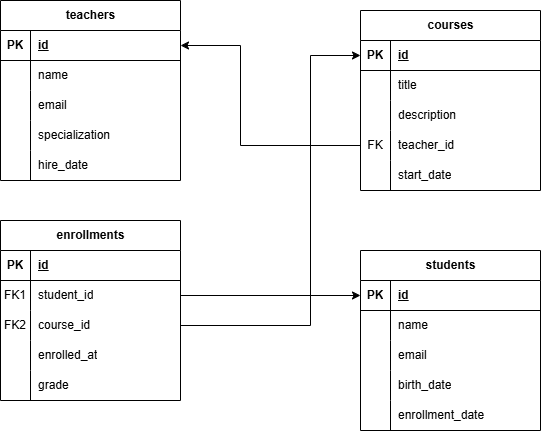

The diagram above was exported from draw.io. Its source (the exported page's mxGraphModel, read from the mxfile embedded in the PNG):
<mxGraphModel dx="618" dy="393" grid="1" gridSize="10" guides="1" tooltips="1" connect="1" arrows="1" fold="1" page="1" pageScale="1" pageWidth="827" pageHeight="1169" math="0" shadow="0">
  <root>
    <mxCell id="0" />
    <mxCell id="1" parent="0" />
    <mxCell id="KwFl12rEMSowhAuZNn8t-17" parent="1" style="shape=table;startSize=30;container=1;collapsible=1;childLayout=tableLayout;fixedRows=1;rowLines=0;fontStyle=1;align=center;resizeLast=1;html=1;" value="teachers" vertex="1">
      <mxGeometry height="180" width="180" x="70" y="230" as="geometry" />
    </mxCell>
    <mxCell id="KwFl12rEMSowhAuZNn8t-18" parent="KwFl12rEMSowhAuZNn8t-17" style="shape=tableRow;horizontal=0;startSize=0;swimlaneHead=0;swimlaneBody=0;fillColor=none;collapsible=0;dropTarget=0;points=[[0,0.5],[1,0.5]];portConstraint=eastwest;top=0;left=0;right=0;bottom=1;" value="" vertex="1">
      <mxGeometry height="30" width="180" y="30" as="geometry" />
    </mxCell>
    <mxCell id="KwFl12rEMSowhAuZNn8t-19" parent="KwFl12rEMSowhAuZNn8t-18" style="shape=partialRectangle;connectable=0;fillColor=none;top=0;left=0;bottom=0;right=0;fontStyle=1;overflow=hidden;whiteSpace=wrap;html=1;" value="PK" vertex="1">
      <mxGeometry height="30" width="30" as="geometry">
        <mxRectangle height="30" width="30" as="alternateBounds" />
      </mxGeometry>
    </mxCell>
    <mxCell id="KwFl12rEMSowhAuZNn8t-20" parent="KwFl12rEMSowhAuZNn8t-18" style="shape=partialRectangle;connectable=0;fillColor=none;top=0;left=0;bottom=0;right=0;align=left;spacingLeft=6;fontStyle=5;overflow=hidden;whiteSpace=wrap;html=1;" value="id" vertex="1">
      <mxGeometry height="30" width="150" x="30" as="geometry">
        <mxRectangle height="30" width="150" as="alternateBounds" />
      </mxGeometry>
    </mxCell>
    <mxCell id="KwFl12rEMSowhAuZNn8t-21" parent="KwFl12rEMSowhAuZNn8t-17" style="shape=tableRow;horizontal=0;startSize=0;swimlaneHead=0;swimlaneBody=0;fillColor=none;collapsible=0;dropTarget=0;points=[[0,0.5],[1,0.5]];portConstraint=eastwest;top=0;left=0;right=0;bottom=0;" value="" vertex="1">
      <mxGeometry height="30" width="180" y="60" as="geometry" />
    </mxCell>
    <mxCell id="KwFl12rEMSowhAuZNn8t-22" parent="KwFl12rEMSowhAuZNn8t-21" style="shape=partialRectangle;connectable=0;fillColor=none;top=0;left=0;bottom=0;right=0;editable=1;overflow=hidden;whiteSpace=wrap;html=1;" value="" vertex="1">
      <mxGeometry height="30" width="30" as="geometry">
        <mxRectangle height="30" width="30" as="alternateBounds" />
      </mxGeometry>
    </mxCell>
    <mxCell id="KwFl12rEMSowhAuZNn8t-23" parent="KwFl12rEMSowhAuZNn8t-21" style="shape=partialRectangle;connectable=0;fillColor=none;top=0;left=0;bottom=0;right=0;align=left;spacingLeft=6;overflow=hidden;whiteSpace=wrap;html=1;" value="name" vertex="1">
      <mxGeometry height="30" width="150" x="30" as="geometry">
        <mxRectangle height="30" width="150" as="alternateBounds" />
      </mxGeometry>
    </mxCell>
    <mxCell id="KwFl12rEMSowhAuZNn8t-24" parent="KwFl12rEMSowhAuZNn8t-17" style="shape=tableRow;horizontal=0;startSize=0;swimlaneHead=0;swimlaneBody=0;fillColor=none;collapsible=0;dropTarget=0;points=[[0,0.5],[1,0.5]];portConstraint=eastwest;top=0;left=0;right=0;bottom=0;" value="" vertex="1">
      <mxGeometry height="30" width="180" y="90" as="geometry" />
    </mxCell>
    <mxCell id="KwFl12rEMSowhAuZNn8t-25" parent="KwFl12rEMSowhAuZNn8t-24" style="shape=partialRectangle;connectable=0;fillColor=none;top=0;left=0;bottom=0;right=0;editable=1;overflow=hidden;whiteSpace=wrap;html=1;" value="" vertex="1">
      <mxGeometry height="30" width="30" as="geometry">
        <mxRectangle height="30" width="30" as="alternateBounds" />
      </mxGeometry>
    </mxCell>
    <mxCell id="KwFl12rEMSowhAuZNn8t-26" parent="KwFl12rEMSowhAuZNn8t-24" style="shape=partialRectangle;connectable=0;fillColor=none;top=0;left=0;bottom=0;right=0;align=left;spacingLeft=6;overflow=hidden;whiteSpace=wrap;html=1;" value="email" vertex="1">
      <mxGeometry height="30" width="150" x="30" as="geometry">
        <mxRectangle height="30" width="150" as="alternateBounds" />
      </mxGeometry>
    </mxCell>
    <mxCell id="KwFl12rEMSowhAuZNn8t-27" parent="KwFl12rEMSowhAuZNn8t-17" style="shape=tableRow;horizontal=0;startSize=0;swimlaneHead=0;swimlaneBody=0;fillColor=none;collapsible=0;dropTarget=0;points=[[0,0.5],[1,0.5]];portConstraint=eastwest;top=0;left=0;right=0;bottom=0;" value="" vertex="1">
      <mxGeometry height="30" width="180" y="120" as="geometry" />
    </mxCell>
    <mxCell id="KwFl12rEMSowhAuZNn8t-28" parent="KwFl12rEMSowhAuZNn8t-27" style="shape=partialRectangle;connectable=0;fillColor=none;top=0;left=0;bottom=0;right=0;editable=1;overflow=hidden;whiteSpace=wrap;html=1;" value="" vertex="1">
      <mxGeometry height="30" width="30" as="geometry">
        <mxRectangle height="30" width="30" as="alternateBounds" />
      </mxGeometry>
    </mxCell>
    <mxCell id="KwFl12rEMSowhAuZNn8t-29" parent="KwFl12rEMSowhAuZNn8t-27" style="shape=partialRectangle;connectable=0;fillColor=none;top=0;left=0;bottom=0;right=0;align=left;spacingLeft=6;overflow=hidden;whiteSpace=wrap;html=1;" value="specialization" vertex="1">
      <mxGeometry height="30" width="150" x="30" as="geometry">
        <mxRectangle height="30" width="150" as="alternateBounds" />
      </mxGeometry>
    </mxCell>
    <mxCell id="KwFl12rEMSowhAuZNn8t-67" parent="KwFl12rEMSowhAuZNn8t-17" style="shape=tableRow;horizontal=0;startSize=0;swimlaneHead=0;swimlaneBody=0;fillColor=none;collapsible=0;dropTarget=0;points=[[0,0.5],[1,0.5]];portConstraint=eastwest;top=0;left=0;right=0;bottom=0;" vertex="1">
      <mxGeometry height="30" width="180" y="150" as="geometry" />
    </mxCell>
    <mxCell id="KwFl12rEMSowhAuZNn8t-68" parent="KwFl12rEMSowhAuZNn8t-67" style="shape=partialRectangle;connectable=0;fillColor=none;top=0;left=0;bottom=0;right=0;editable=1;overflow=hidden;whiteSpace=wrap;html=1;" vertex="1">
      <mxGeometry height="30" width="30" as="geometry">
        <mxRectangle height="30" width="30" as="alternateBounds" />
      </mxGeometry>
    </mxCell>
    <mxCell id="KwFl12rEMSowhAuZNn8t-69" parent="KwFl12rEMSowhAuZNn8t-67" style="shape=partialRectangle;connectable=0;fillColor=none;top=0;left=0;bottom=0;right=0;align=left;spacingLeft=6;overflow=hidden;whiteSpace=wrap;html=1;" value="hire_date" vertex="1">
      <mxGeometry height="30" width="150" x="30" as="geometry">
        <mxRectangle height="30" width="150" as="alternateBounds" />
      </mxGeometry>
    </mxCell>
    <mxCell id="KwFl12rEMSowhAuZNn8t-70" parent="1" style="shape=table;startSize=30;container=1;collapsible=1;childLayout=tableLayout;fixedRows=1;rowLines=0;fontStyle=1;align=center;resizeLast=1;html=1;" value="courses" vertex="1">
      <mxGeometry height="180" width="180" x="430" y="240" as="geometry" />
    </mxCell>
    <mxCell id="KwFl12rEMSowhAuZNn8t-71" parent="KwFl12rEMSowhAuZNn8t-70" style="shape=tableRow;horizontal=0;startSize=0;swimlaneHead=0;swimlaneBody=0;fillColor=none;collapsible=0;dropTarget=0;points=[[0,0.5],[1,0.5]];portConstraint=eastwest;top=0;left=0;right=0;bottom=1;" value="" vertex="1">
      <mxGeometry height="30" width="180" y="30" as="geometry" />
    </mxCell>
    <mxCell id="KwFl12rEMSowhAuZNn8t-72" parent="KwFl12rEMSowhAuZNn8t-71" style="shape=partialRectangle;connectable=0;fillColor=none;top=0;left=0;bottom=0;right=0;fontStyle=1;overflow=hidden;whiteSpace=wrap;html=1;" value="PK" vertex="1">
      <mxGeometry height="30" width="30" as="geometry">
        <mxRectangle height="30" width="30" as="alternateBounds" />
      </mxGeometry>
    </mxCell>
    <mxCell id="KwFl12rEMSowhAuZNn8t-73" parent="KwFl12rEMSowhAuZNn8t-71" style="shape=partialRectangle;connectable=0;fillColor=none;top=0;left=0;bottom=0;right=0;align=left;spacingLeft=6;fontStyle=5;overflow=hidden;whiteSpace=wrap;html=1;" value="id" vertex="1">
      <mxGeometry height="30" width="150" x="30" as="geometry">
        <mxRectangle height="30" width="150" as="alternateBounds" />
      </mxGeometry>
    </mxCell>
    <mxCell id="KwFl12rEMSowhAuZNn8t-74" parent="KwFl12rEMSowhAuZNn8t-70" style="shape=tableRow;horizontal=0;startSize=0;swimlaneHead=0;swimlaneBody=0;fillColor=none;collapsible=0;dropTarget=0;points=[[0,0.5],[1,0.5]];portConstraint=eastwest;top=0;left=0;right=0;bottom=0;" value="" vertex="1">
      <mxGeometry height="30" width="180" y="60" as="geometry" />
    </mxCell>
    <mxCell id="KwFl12rEMSowhAuZNn8t-75" parent="KwFl12rEMSowhAuZNn8t-74" style="shape=partialRectangle;connectable=0;fillColor=none;top=0;left=0;bottom=0;right=0;editable=1;overflow=hidden;whiteSpace=wrap;html=1;" value="" vertex="1">
      <mxGeometry height="30" width="30" as="geometry">
        <mxRectangle height="30" width="30" as="alternateBounds" />
      </mxGeometry>
    </mxCell>
    <mxCell id="KwFl12rEMSowhAuZNn8t-76" parent="KwFl12rEMSowhAuZNn8t-74" style="shape=partialRectangle;connectable=0;fillColor=none;top=0;left=0;bottom=0;right=0;align=left;spacingLeft=6;overflow=hidden;whiteSpace=wrap;html=1;" value="title" vertex="1">
      <mxGeometry height="30" width="150" x="30" as="geometry">
        <mxRectangle height="30" width="150" as="alternateBounds" />
      </mxGeometry>
    </mxCell>
    <mxCell id="KwFl12rEMSowhAuZNn8t-77" parent="KwFl12rEMSowhAuZNn8t-70" style="shape=tableRow;horizontal=0;startSize=0;swimlaneHead=0;swimlaneBody=0;fillColor=none;collapsible=0;dropTarget=0;points=[[0,0.5],[1,0.5]];portConstraint=eastwest;top=0;left=0;right=0;bottom=0;" value="" vertex="1">
      <mxGeometry height="30" width="180" y="90" as="geometry" />
    </mxCell>
    <mxCell id="KwFl12rEMSowhAuZNn8t-78" parent="KwFl12rEMSowhAuZNn8t-77" style="shape=partialRectangle;connectable=0;fillColor=none;top=0;left=0;bottom=0;right=0;editable=1;overflow=hidden;whiteSpace=wrap;html=1;" value="" vertex="1">
      <mxGeometry height="30" width="30" as="geometry">
        <mxRectangle height="30" width="30" as="alternateBounds" />
      </mxGeometry>
    </mxCell>
    <mxCell id="KwFl12rEMSowhAuZNn8t-79" parent="KwFl12rEMSowhAuZNn8t-77" style="shape=partialRectangle;connectable=0;fillColor=none;top=0;left=0;bottom=0;right=0;align=left;spacingLeft=6;overflow=hidden;whiteSpace=wrap;html=1;" value="description" vertex="1">
      <mxGeometry height="30" width="150" x="30" as="geometry">
        <mxRectangle height="30" width="150" as="alternateBounds" />
      </mxGeometry>
    </mxCell>
    <mxCell id="KwFl12rEMSowhAuZNn8t-80" parent="KwFl12rEMSowhAuZNn8t-70" style="shape=tableRow;horizontal=0;startSize=0;swimlaneHead=0;swimlaneBody=0;fillColor=none;collapsible=0;dropTarget=0;points=[[0,0.5],[1,0.5]];portConstraint=eastwest;top=0;left=0;right=0;bottom=0;" value="" vertex="1">
      <mxGeometry height="30" width="180" y="120" as="geometry" />
    </mxCell>
    <mxCell id="KwFl12rEMSowhAuZNn8t-81" parent="KwFl12rEMSowhAuZNn8t-80" style="shape=partialRectangle;connectable=0;fillColor=none;top=0;left=0;bottom=0;right=0;editable=1;overflow=hidden;whiteSpace=wrap;html=1;" value="FK" vertex="1">
      <mxGeometry height="30" width="30" as="geometry">
        <mxRectangle height="30" width="30" as="alternateBounds" />
      </mxGeometry>
    </mxCell>
    <mxCell id="KwFl12rEMSowhAuZNn8t-82" parent="KwFl12rEMSowhAuZNn8t-80" style="shape=partialRectangle;connectable=0;fillColor=none;top=0;left=0;bottom=0;right=0;align=left;spacingLeft=6;overflow=hidden;whiteSpace=wrap;html=1;" value="teacher_id" vertex="1">
      <mxGeometry height="30" width="150" x="30" as="geometry">
        <mxRectangle height="30" width="150" as="alternateBounds" />
      </mxGeometry>
    </mxCell>
    <mxCell id="KwFl12rEMSowhAuZNn8t-83" parent="KwFl12rEMSowhAuZNn8t-70" style="shape=tableRow;horizontal=0;startSize=0;swimlaneHead=0;swimlaneBody=0;fillColor=none;collapsible=0;dropTarget=0;points=[[0,0.5],[1,0.5]];portConstraint=eastwest;top=0;left=0;right=0;bottom=0;" vertex="1">
      <mxGeometry height="30" width="180" y="150" as="geometry" />
    </mxCell>
    <mxCell id="KwFl12rEMSowhAuZNn8t-84" parent="KwFl12rEMSowhAuZNn8t-83" style="shape=partialRectangle;connectable=0;fillColor=none;top=0;left=0;bottom=0;right=0;editable=1;overflow=hidden;whiteSpace=wrap;html=1;" vertex="1">
      <mxGeometry height="30" width="30" as="geometry">
        <mxRectangle height="30" width="30" as="alternateBounds" />
      </mxGeometry>
    </mxCell>
    <mxCell id="KwFl12rEMSowhAuZNn8t-85" parent="KwFl12rEMSowhAuZNn8t-83" style="shape=partialRectangle;connectable=0;fillColor=none;top=0;left=0;bottom=0;right=0;align=left;spacingLeft=6;overflow=hidden;whiteSpace=wrap;html=1;" value="start_date" vertex="1">
      <mxGeometry height="30" width="150" x="30" as="geometry">
        <mxRectangle height="30" width="150" as="alternateBounds" />
      </mxGeometry>
    </mxCell>
    <mxCell id="KwFl12rEMSowhAuZNn8t-88" parent="1" style="shape=table;startSize=30;container=1;collapsible=1;childLayout=tableLayout;fixedRows=1;rowLines=0;fontStyle=1;align=center;resizeLast=1;html=1;" value="students" vertex="1">
      <mxGeometry height="180" width="180" x="430" y="480" as="geometry" />
    </mxCell>
    <mxCell id="KwFl12rEMSowhAuZNn8t-89" parent="KwFl12rEMSowhAuZNn8t-88" style="shape=tableRow;horizontal=0;startSize=0;swimlaneHead=0;swimlaneBody=0;fillColor=none;collapsible=0;dropTarget=0;points=[[0,0.5],[1,0.5]];portConstraint=eastwest;top=0;left=0;right=0;bottom=1;" value="" vertex="1">
      <mxGeometry height="30" width="180" y="30" as="geometry" />
    </mxCell>
    <mxCell id="KwFl12rEMSowhAuZNn8t-90" parent="KwFl12rEMSowhAuZNn8t-89" style="shape=partialRectangle;connectable=0;fillColor=none;top=0;left=0;bottom=0;right=0;fontStyle=1;overflow=hidden;whiteSpace=wrap;html=1;" value="PK" vertex="1">
      <mxGeometry height="30" width="30" as="geometry">
        <mxRectangle height="30" width="30" as="alternateBounds" />
      </mxGeometry>
    </mxCell>
    <mxCell id="KwFl12rEMSowhAuZNn8t-91" parent="KwFl12rEMSowhAuZNn8t-89" style="shape=partialRectangle;connectable=0;fillColor=none;top=0;left=0;bottom=0;right=0;align=left;spacingLeft=6;fontStyle=5;overflow=hidden;whiteSpace=wrap;html=1;" value="id" vertex="1">
      <mxGeometry height="30" width="150" x="30" as="geometry">
        <mxRectangle height="30" width="150" as="alternateBounds" />
      </mxGeometry>
    </mxCell>
    <mxCell id="KwFl12rEMSowhAuZNn8t-92" parent="KwFl12rEMSowhAuZNn8t-88" style="shape=tableRow;horizontal=0;startSize=0;swimlaneHead=0;swimlaneBody=0;fillColor=none;collapsible=0;dropTarget=0;points=[[0,0.5],[1,0.5]];portConstraint=eastwest;top=0;left=0;right=0;bottom=0;" value="" vertex="1">
      <mxGeometry height="30" width="180" y="60" as="geometry" />
    </mxCell>
    <mxCell id="KwFl12rEMSowhAuZNn8t-93" parent="KwFl12rEMSowhAuZNn8t-92" style="shape=partialRectangle;connectable=0;fillColor=none;top=0;left=0;bottom=0;right=0;editable=1;overflow=hidden;whiteSpace=wrap;html=1;" value="" vertex="1">
      <mxGeometry height="30" width="30" as="geometry">
        <mxRectangle height="30" width="30" as="alternateBounds" />
      </mxGeometry>
    </mxCell>
    <mxCell id="KwFl12rEMSowhAuZNn8t-94" parent="KwFl12rEMSowhAuZNn8t-92" style="shape=partialRectangle;connectable=0;fillColor=none;top=0;left=0;bottom=0;right=0;align=left;spacingLeft=6;overflow=hidden;whiteSpace=wrap;html=1;" value="name" vertex="1">
      <mxGeometry height="30" width="150" x="30" as="geometry">
        <mxRectangle height="30" width="150" as="alternateBounds" />
      </mxGeometry>
    </mxCell>
    <mxCell id="KwFl12rEMSowhAuZNn8t-95" parent="KwFl12rEMSowhAuZNn8t-88" style="shape=tableRow;horizontal=0;startSize=0;swimlaneHead=0;swimlaneBody=0;fillColor=none;collapsible=0;dropTarget=0;points=[[0,0.5],[1,0.5]];portConstraint=eastwest;top=0;left=0;right=0;bottom=0;" value="" vertex="1">
      <mxGeometry height="30" width="180" y="90" as="geometry" />
    </mxCell>
    <mxCell id="KwFl12rEMSowhAuZNn8t-96" parent="KwFl12rEMSowhAuZNn8t-95" style="shape=partialRectangle;connectable=0;fillColor=none;top=0;left=0;bottom=0;right=0;editable=1;overflow=hidden;whiteSpace=wrap;html=1;" value="" vertex="1">
      <mxGeometry height="30" width="30" as="geometry">
        <mxRectangle height="30" width="30" as="alternateBounds" />
      </mxGeometry>
    </mxCell>
    <mxCell id="KwFl12rEMSowhAuZNn8t-97" parent="KwFl12rEMSowhAuZNn8t-95" style="shape=partialRectangle;connectable=0;fillColor=none;top=0;left=0;bottom=0;right=0;align=left;spacingLeft=6;overflow=hidden;whiteSpace=wrap;html=1;" value="email" vertex="1">
      <mxGeometry height="30" width="150" x="30" as="geometry">
        <mxRectangle height="30" width="150" as="alternateBounds" />
      </mxGeometry>
    </mxCell>
    <mxCell id="KwFl12rEMSowhAuZNn8t-98" parent="KwFl12rEMSowhAuZNn8t-88" style="shape=tableRow;horizontal=0;startSize=0;swimlaneHead=0;swimlaneBody=0;fillColor=none;collapsible=0;dropTarget=0;points=[[0,0.5],[1,0.5]];portConstraint=eastwest;top=0;left=0;right=0;bottom=0;" value="" vertex="1">
      <mxGeometry height="30" width="180" y="120" as="geometry" />
    </mxCell>
    <mxCell id="KwFl12rEMSowhAuZNn8t-99" parent="KwFl12rEMSowhAuZNn8t-98" style="shape=partialRectangle;connectable=0;fillColor=none;top=0;left=0;bottom=0;right=0;editable=1;overflow=hidden;whiteSpace=wrap;html=1;" value="" vertex="1">
      <mxGeometry height="30" width="30" as="geometry">
        <mxRectangle height="30" width="30" as="alternateBounds" />
      </mxGeometry>
    </mxCell>
    <mxCell id="KwFl12rEMSowhAuZNn8t-100" parent="KwFl12rEMSowhAuZNn8t-98" style="shape=partialRectangle;connectable=0;fillColor=none;top=0;left=0;bottom=0;right=0;align=left;spacingLeft=6;overflow=hidden;whiteSpace=wrap;html=1;" value="birth_date" vertex="1">
      <mxGeometry height="30" width="150" x="30" as="geometry">
        <mxRectangle height="30" width="150" as="alternateBounds" />
      </mxGeometry>
    </mxCell>
    <mxCell id="KwFl12rEMSowhAuZNn8t-101" parent="KwFl12rEMSowhAuZNn8t-88" style="shape=tableRow;horizontal=0;startSize=0;swimlaneHead=0;swimlaneBody=0;fillColor=none;collapsible=0;dropTarget=0;points=[[0,0.5],[1,0.5]];portConstraint=eastwest;top=0;left=0;right=0;bottom=0;" vertex="1">
      <mxGeometry height="30" width="180" y="150" as="geometry" />
    </mxCell>
    <mxCell id="KwFl12rEMSowhAuZNn8t-102" parent="KwFl12rEMSowhAuZNn8t-101" style="shape=partialRectangle;connectable=0;fillColor=none;top=0;left=0;bottom=0;right=0;editable=1;overflow=hidden;whiteSpace=wrap;html=1;" vertex="1">
      <mxGeometry height="30" width="30" as="geometry">
        <mxRectangle height="30" width="30" as="alternateBounds" />
      </mxGeometry>
    </mxCell>
    <mxCell id="KwFl12rEMSowhAuZNn8t-103" parent="KwFl12rEMSowhAuZNn8t-101" style="shape=partialRectangle;connectable=0;fillColor=none;top=0;left=0;bottom=0;right=0;align=left;spacingLeft=6;overflow=hidden;whiteSpace=wrap;html=1;" value="enrollment_date" vertex="1">
      <mxGeometry height="30" width="150" x="30" as="geometry">
        <mxRectangle height="30" width="150" as="alternateBounds" />
      </mxGeometry>
    </mxCell>
    <mxCell id="KwFl12rEMSowhAuZNn8t-104" parent="1" style="shape=table;startSize=30;container=1;collapsible=1;childLayout=tableLayout;fixedRows=1;rowLines=0;fontStyle=1;align=center;resizeLast=1;html=1;" value="enrollments" vertex="1">
      <mxGeometry height="180" width="180" x="70" y="450" as="geometry" />
    </mxCell>
    <mxCell id="KwFl12rEMSowhAuZNn8t-105" parent="KwFl12rEMSowhAuZNn8t-104" style="shape=tableRow;horizontal=0;startSize=0;swimlaneHead=0;swimlaneBody=0;fillColor=none;collapsible=0;dropTarget=0;points=[[0,0.5],[1,0.5]];portConstraint=eastwest;top=0;left=0;right=0;bottom=1;" value="" vertex="1">
      <mxGeometry height="30" width="180" y="30" as="geometry" />
    </mxCell>
    <mxCell id="KwFl12rEMSowhAuZNn8t-106" parent="KwFl12rEMSowhAuZNn8t-105" style="shape=partialRectangle;connectable=0;fillColor=none;top=0;left=0;bottom=0;right=0;fontStyle=1;overflow=hidden;whiteSpace=wrap;html=1;" value="PK" vertex="1">
      <mxGeometry height="30" width="30" as="geometry">
        <mxRectangle height="30" width="30" as="alternateBounds" />
      </mxGeometry>
    </mxCell>
    <mxCell id="KwFl12rEMSowhAuZNn8t-107" parent="KwFl12rEMSowhAuZNn8t-105" style="shape=partialRectangle;connectable=0;fillColor=none;top=0;left=0;bottom=0;right=0;align=left;spacingLeft=6;fontStyle=5;overflow=hidden;whiteSpace=wrap;html=1;" value="id" vertex="1">
      <mxGeometry height="30" width="150" x="30" as="geometry">
        <mxRectangle height="30" width="150" as="alternateBounds" />
      </mxGeometry>
    </mxCell>
    <mxCell id="KwFl12rEMSowhAuZNn8t-108" parent="KwFl12rEMSowhAuZNn8t-104" style="shape=tableRow;horizontal=0;startSize=0;swimlaneHead=0;swimlaneBody=0;fillColor=none;collapsible=0;dropTarget=0;points=[[0,0.5],[1,0.5]];portConstraint=eastwest;top=0;left=0;right=0;bottom=0;" value="" vertex="1">
      <mxGeometry height="30" width="180" y="60" as="geometry" />
    </mxCell>
    <mxCell id="KwFl12rEMSowhAuZNn8t-109" parent="KwFl12rEMSowhAuZNn8t-108" style="shape=partialRectangle;connectable=0;fillColor=none;top=0;left=0;bottom=0;right=0;editable=1;overflow=hidden;whiteSpace=wrap;html=1;" value="FK1" vertex="1">
      <mxGeometry height="30" width="30" as="geometry">
        <mxRectangle height="30" width="30" as="alternateBounds" />
      </mxGeometry>
    </mxCell>
    <mxCell id="KwFl12rEMSowhAuZNn8t-110" parent="KwFl12rEMSowhAuZNn8t-108" style="shape=partialRectangle;connectable=0;fillColor=none;top=0;left=0;bottom=0;right=0;align=left;spacingLeft=6;overflow=hidden;whiteSpace=wrap;html=1;" value="student_id" vertex="1">
      <mxGeometry height="30" width="150" x="30" as="geometry">
        <mxRectangle height="30" width="150" as="alternateBounds" />
      </mxGeometry>
    </mxCell>
    <mxCell id="KwFl12rEMSowhAuZNn8t-111" parent="KwFl12rEMSowhAuZNn8t-104" style="shape=tableRow;horizontal=0;startSize=0;swimlaneHead=0;swimlaneBody=0;fillColor=none;collapsible=0;dropTarget=0;points=[[0,0.5],[1,0.5]];portConstraint=eastwest;top=0;left=0;right=0;bottom=0;" value="" vertex="1">
      <mxGeometry height="30" width="180" y="90" as="geometry" />
    </mxCell>
    <mxCell id="KwFl12rEMSowhAuZNn8t-112" parent="KwFl12rEMSowhAuZNn8t-111" style="shape=partialRectangle;connectable=0;fillColor=none;top=0;left=0;bottom=0;right=0;editable=1;overflow=hidden;whiteSpace=wrap;html=1;" value="FK2" vertex="1">
      <mxGeometry height="30" width="30" as="geometry">
        <mxRectangle height="30" width="30" as="alternateBounds" />
      </mxGeometry>
    </mxCell>
    <mxCell id="KwFl12rEMSowhAuZNn8t-113" parent="KwFl12rEMSowhAuZNn8t-111" style="shape=partialRectangle;connectable=0;fillColor=none;top=0;left=0;bottom=0;right=0;align=left;spacingLeft=6;overflow=hidden;whiteSpace=wrap;html=1;" value="course_id" vertex="1">
      <mxGeometry height="30" width="150" x="30" as="geometry">
        <mxRectangle height="30" width="150" as="alternateBounds" />
      </mxGeometry>
    </mxCell>
    <mxCell id="KwFl12rEMSowhAuZNn8t-114" parent="KwFl12rEMSowhAuZNn8t-104" style="shape=tableRow;horizontal=0;startSize=0;swimlaneHead=0;swimlaneBody=0;fillColor=none;collapsible=0;dropTarget=0;points=[[0,0.5],[1,0.5]];portConstraint=eastwest;top=0;left=0;right=0;bottom=0;" value="" vertex="1">
      <mxGeometry height="30" width="180" y="120" as="geometry" />
    </mxCell>
    <mxCell id="KwFl12rEMSowhAuZNn8t-115" parent="KwFl12rEMSowhAuZNn8t-114" style="shape=partialRectangle;connectable=0;fillColor=none;top=0;left=0;bottom=0;right=0;editable=1;overflow=hidden;whiteSpace=wrap;html=1;" value="" vertex="1">
      <mxGeometry height="30" width="30" as="geometry">
        <mxRectangle height="30" width="30" as="alternateBounds" />
      </mxGeometry>
    </mxCell>
    <mxCell id="KwFl12rEMSowhAuZNn8t-116" parent="KwFl12rEMSowhAuZNn8t-114" style="shape=partialRectangle;connectable=0;fillColor=none;top=0;left=0;bottom=0;right=0;align=left;spacingLeft=6;overflow=hidden;whiteSpace=wrap;html=1;" value="enrolled_at" vertex="1">
      <mxGeometry height="30" width="150" x="30" as="geometry">
        <mxRectangle height="30" width="150" as="alternateBounds" />
      </mxGeometry>
    </mxCell>
    <mxCell id="KwFl12rEMSowhAuZNn8t-117" parent="KwFl12rEMSowhAuZNn8t-104" style="shape=tableRow;horizontal=0;startSize=0;swimlaneHead=0;swimlaneBody=0;fillColor=none;collapsible=0;dropTarget=0;points=[[0,0.5],[1,0.5]];portConstraint=eastwest;top=0;left=0;right=0;bottom=0;" vertex="1">
      <mxGeometry height="30" width="180" y="150" as="geometry" />
    </mxCell>
    <mxCell id="KwFl12rEMSowhAuZNn8t-118" parent="KwFl12rEMSowhAuZNn8t-117" style="shape=partialRectangle;connectable=0;fillColor=none;top=0;left=0;bottom=0;right=0;editable=1;overflow=hidden;whiteSpace=wrap;html=1;" vertex="1">
      <mxGeometry height="30" width="30" as="geometry">
        <mxRectangle height="30" width="30" as="alternateBounds" />
      </mxGeometry>
    </mxCell>
    <mxCell id="KwFl12rEMSowhAuZNn8t-119" parent="KwFl12rEMSowhAuZNn8t-117" style="shape=partialRectangle;connectable=0;fillColor=none;top=0;left=0;bottom=0;right=0;align=left;spacingLeft=6;overflow=hidden;whiteSpace=wrap;html=1;" value="grade" vertex="1">
      <mxGeometry height="30" width="150" x="30" as="geometry">
        <mxRectangle height="30" width="150" as="alternateBounds" />
      </mxGeometry>
    </mxCell>
    <mxCell id="KwFl12rEMSowhAuZNn8t-123" edge="1" parent="1" source="KwFl12rEMSowhAuZNn8t-108" style="edgeStyle=orthogonalEdgeStyle;rounded=0;orthogonalLoop=1;jettySize=auto;html=1;exitX=1;exitY=0.5;exitDx=0;exitDy=0;entryX=0;entryY=0.5;entryDx=0;entryDy=0;" target="KwFl12rEMSowhAuZNn8t-89">
      <mxGeometry relative="1" as="geometry" />
    </mxCell>
    <mxCell id="KwFl12rEMSowhAuZNn8t-124" edge="1" parent="1" source="KwFl12rEMSowhAuZNn8t-111" style="edgeStyle=orthogonalEdgeStyle;rounded=0;orthogonalLoop=1;jettySize=auto;html=1;exitX=1;exitY=0.5;exitDx=0;exitDy=0;entryX=0;entryY=0.5;entryDx=0;entryDy=0;" target="KwFl12rEMSowhAuZNn8t-71">
      <mxGeometry relative="1" as="geometry">
        <Array as="points">
          <mxPoint x="380" y="555" />
          <mxPoint x="380" y="285" />
        </Array>
      </mxGeometry>
    </mxCell>
    <mxCell id="KwFl12rEMSowhAuZNn8t-125" edge="1" parent="1" source="KwFl12rEMSowhAuZNn8t-80" style="edgeStyle=orthogonalEdgeStyle;rounded=0;orthogonalLoop=1;jettySize=auto;html=1;entryX=1;entryY=0.5;entryDx=0;entryDy=0;" target="KwFl12rEMSowhAuZNn8t-18">
      <mxGeometry relative="1" as="geometry">
        <Array as="points">
          <mxPoint x="310" y="375" />
          <mxPoint x="310" y="275" />
        </Array>
      </mxGeometry>
    </mxCell>
  </root>
</mxGraphModel>